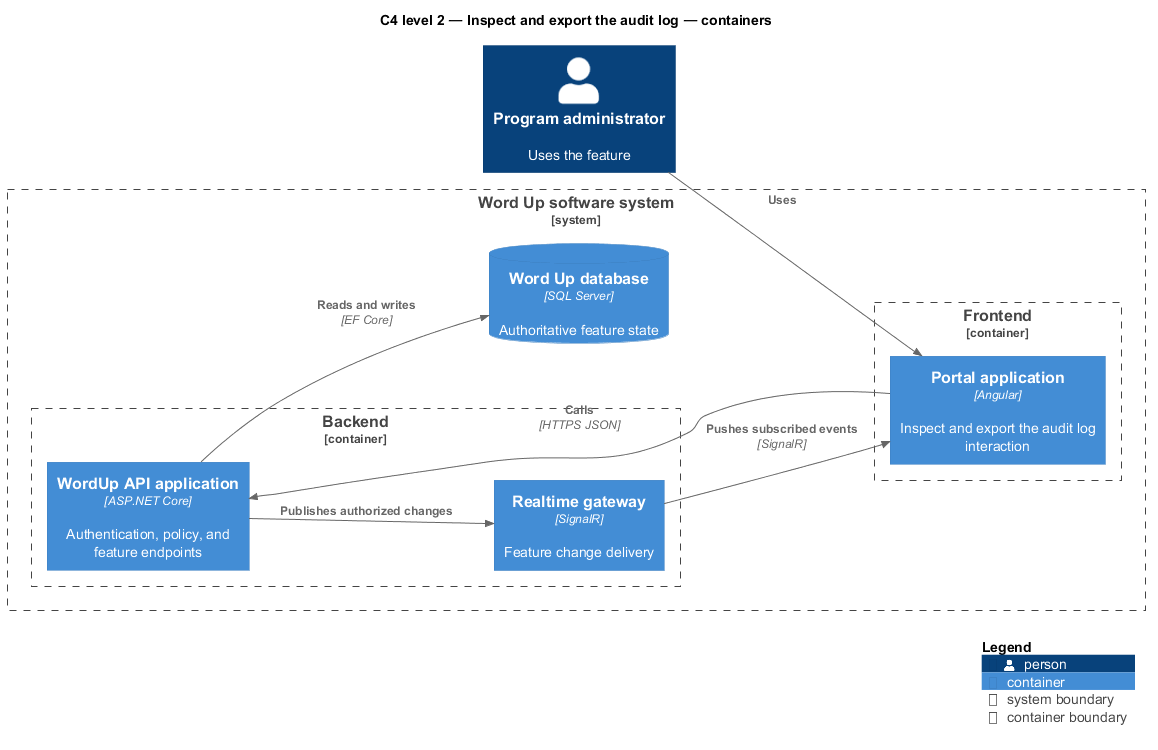

The diagram above was rendered by PlantUML. Its source (embedded in the PNG):
@startuml
!include <C4/C4_Component>
LAYOUT_LEFT_RIGHT()
title C4 level 2 — Inspect and export the audit log — containers
Person(primary, "Program administrator", "Uses the feature")
System_Boundary(wordup, "Word Up software system") {
  Container_Boundary(frontend, "Frontend") {
    Container(app1, "Portal application", "Angular", "Inspect and export the audit log interaction")
  }
  Container_Boundary(backend, "Backend") {
    Container(api, "WordUp API application", "ASP.NET Core", "Authentication, policy, and feature endpoints")
    Container(realtime, "Realtime gateway", "SignalR", "Feature change delivery")
  }
  ContainerDb(db, "Word Up database", "SQL Server", "Authoritative feature state")
}
Rel(primary, app1, "Uses")
Rel(app1, api, "Calls", "HTTPS JSON")
Rel(api, db, "Reads and writes", "EF Core")
Rel(api, realtime, "Publishes authorized changes")
Rel(realtime, app1, "Pushes subscribed events", "SignalR")
SHOW_LEGEND()
@enduml